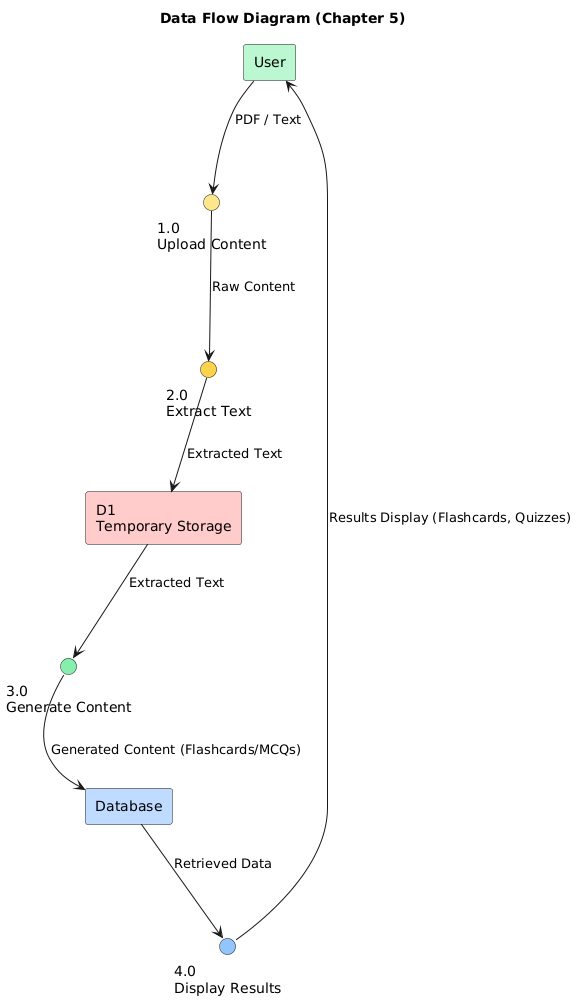

The diagram above was rendered by PlantUML. Its source (embedded in the PNG):
@startuml
title Data Flow Diagram (Chapter 5)

skinparam backgroundColor #FFFFFF
skinparam node {
  BackgroundColor #F8FAFC
  BorderColor #000000
  RoundCorner 15
}

' --- External Entities ---
rectangle "User" as User #BBF7D0
rectangle "Database" as DB #BFDBFE

' --- Processes ---
circle "1.0\nUpload Content" as P1 #FDE68A
circle "2.0\nExtract Text" as P2 #FCD34D
circle "3.0\nGenerate Content" as P3 #86EFAC
circle "4.0\nDisplay Results" as P4 #93C5FD

' --- Data Store ---
rectangle "D1\nTemporary Storage" as D1 #FECACA

' --- Data Flows ---
User --> P1 : PDF / Text
P1 --> P2 : Raw Content
P2 --> D1 : Extracted Text
D1 --> P3 : Extracted Text
P3 --> DB : Generated Content (Flashcards/MCQs)
DB --> P4 : Retrieved Data
P4 --> User : Results Display (Flashcards, Quizzes)
@enduml